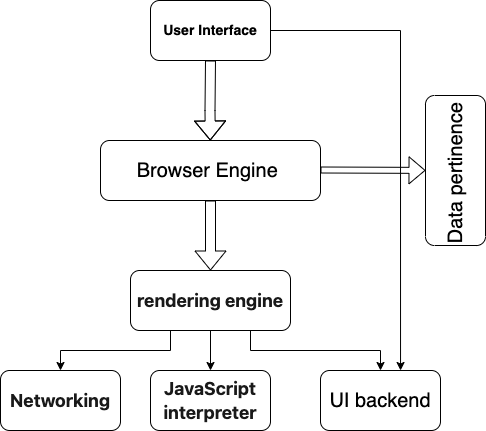

The diagram above was exported from draw.io. Its source (the exported page's mxGraphModel, read from the mxfile embedded in the PNG):
<mxGraphModel dx="1426" dy="723" grid="1" gridSize="10" guides="1" tooltips="1" connect="1" arrows="1" fold="1" page="1" pageScale="1" pageWidth="827" pageHeight="1169" math="0" shadow="0">
  <root>
    <mxCell id="0" />
    <mxCell id="1" parent="0" />
    <mxCell id="_DQgU6LTptSuSDKPw5ib-19" style="edgeStyle=orthogonalEdgeStyle;rounded=0;orthogonalLoop=1;jettySize=auto;html=1;entryX=0.667;entryY=0;entryDx=0;entryDy=0;entryPerimeter=0;fontSize=20;" edge="1" parent="1" source="_DQgU6LTptSuSDKPw5ib-1" target="_DQgU6LTptSuSDKPw5ib-17">
      <mxGeometry relative="1" as="geometry" />
    </mxCell>
    <mxCell id="_DQgU6LTptSuSDKPw5ib-1" value="&lt;h3&gt;User Interface&lt;/h3&gt;" style="rounded=1;whiteSpace=wrap;html=1;" vertex="1" parent="1">
      <mxGeometry x="340" y="70" width="120" height="60" as="geometry" />
    </mxCell>
    <mxCell id="_DQgU6LTptSuSDKPw5ib-2" value="" style="shape=flexArrow;endArrow=classic;html=1;rounded=0;fontSize=20;exitX=0.5;exitY=1;exitDx=0;exitDy=0;" edge="1" parent="1" source="_DQgU6LTptSuSDKPw5ib-1" target="_DQgU6LTptSuSDKPw5ib-3">
      <mxGeometry width="50" height="50" relative="1" as="geometry">
        <mxPoint x="399.5" y="160" as="sourcePoint" />
        <mxPoint x="400" y="240" as="targetPoint" />
        <Array as="points">
          <mxPoint x="399.5" y="180" />
        </Array>
      </mxGeometry>
    </mxCell>
    <mxCell id="_DQgU6LTptSuSDKPw5ib-3" value="Browser Engine&amp;nbsp;" style="rounded=1;whiteSpace=wrap;html=1;fontSize=20;" vertex="1" parent="1">
      <mxGeometry x="290" y="210" width="220" height="60" as="geometry" />
    </mxCell>
    <mxCell id="_DQgU6LTptSuSDKPw5ib-4" value="" style="shape=flexArrow;endArrow=classic;html=1;rounded=0;fontSize=20;width=6;endSize=5;" edge="1" parent="1" target="_DQgU6LTptSuSDKPw5ib-6">
      <mxGeometry width="50" height="50" relative="1" as="geometry">
        <mxPoint x="510" y="239.5" as="sourcePoint" />
        <mxPoint x="580" y="239.5" as="targetPoint" />
        <Array as="points" />
      </mxGeometry>
    </mxCell>
    <mxCell id="_DQgU6LTptSuSDKPw5ib-6" value="Data pertinence&amp;nbsp;" style="rounded=1;whiteSpace=wrap;html=1;fontSize=20;rotation=-90;" vertex="1" parent="1">
      <mxGeometry x="570" y="210" width="150" height="60" as="geometry" />
    </mxCell>
    <mxCell id="_DQgU6LTptSuSDKPw5ib-7" value="" style="shape=flexArrow;endArrow=classic;html=1;rounded=0;fontSize=20;exitX=0.5;exitY=1;exitDx=0;exitDy=0;" edge="1" parent="1" source="_DQgU6LTptSuSDKPw5ib-3" target="_DQgU6LTptSuSDKPw5ib-8">
      <mxGeometry width="50" height="50" relative="1" as="geometry">
        <mxPoint x="400" y="280" as="sourcePoint" />
        <mxPoint x="400" y="350" as="targetPoint" />
      </mxGeometry>
    </mxCell>
    <mxCell id="_DQgU6LTptSuSDKPw5ib-12" style="edgeStyle=orthogonalEdgeStyle;rounded=0;orthogonalLoop=1;jettySize=auto;html=1;exitX=0.25;exitY=1;exitDx=0;exitDy=0;fontSize=20;" edge="1" parent="1" source="_DQgU6LTptSuSDKPw5ib-8" target="_DQgU6LTptSuSDKPw5ib-15">
      <mxGeometry relative="1" as="geometry">
        <mxPoint x="360" y="440" as="targetPoint" />
      </mxGeometry>
    </mxCell>
    <mxCell id="_DQgU6LTptSuSDKPw5ib-13" style="edgeStyle=orthogonalEdgeStyle;rounded=0;orthogonalLoop=1;jettySize=auto;html=1;exitX=0.5;exitY=1;exitDx=0;exitDy=0;fontSize=20;" edge="1" parent="1" source="_DQgU6LTptSuSDKPw5ib-8" target="_DQgU6LTptSuSDKPw5ib-16">
      <mxGeometry relative="1" as="geometry">
        <mxPoint x="400" y="440" as="targetPoint" />
      </mxGeometry>
    </mxCell>
    <mxCell id="_DQgU6LTptSuSDKPw5ib-14" style="edgeStyle=orthogonalEdgeStyle;rounded=0;orthogonalLoop=1;jettySize=auto;html=1;exitX=0.75;exitY=1;exitDx=0;exitDy=0;fontSize=20;" edge="1" parent="1" source="_DQgU6LTptSuSDKPw5ib-8" target="_DQgU6LTptSuSDKPw5ib-17">
      <mxGeometry relative="1" as="geometry">
        <mxPoint x="440" y="440" as="targetPoint" />
      </mxGeometry>
    </mxCell>
    <mxCell id="_DQgU6LTptSuSDKPw5ib-8" value="&lt;meta charset=&quot;utf-8&quot;&gt;&lt;strong style=&quot;box-sizing: border-box; color: rgb(25, 25, 25); font-family: &amp;quot;Segoe UI&amp;quot;, system-ui, -apple-system, sans-serif; font-size: 18px; font-style: normal; font-variant-ligatures: normal; font-variant-caps: normal; letter-spacing: normal; orphans: 2; text-align: left; text-indent: 0px; text-transform: none; widows: 2; word-spacing: 0px; -webkit-text-stroke-width: 0px; background-color: rgb(255, 255, 255); text-decoration-thickness: initial; text-decoration-style: initial; text-decoration-color: initial;&quot;&gt;rendering engine&lt;/strong&gt;" style="rounded=1;whiteSpace=wrap;html=1;fontSize=20;" vertex="1" parent="1">
      <mxGeometry x="320" y="340" width="160" height="60" as="geometry" />
    </mxCell>
    <mxCell id="_DQgU6LTptSuSDKPw5ib-15" value="&lt;meta charset=&quot;utf-8&quot;&gt;&lt;strong style=&quot;box-sizing: border-box; color: rgb(25, 25, 25); font-family: &amp;quot;Segoe UI&amp;quot;, system-ui, -apple-system, sans-serif; font-size: 18px; font-style: normal; font-variant-ligatures: normal; font-variant-caps: normal; letter-spacing: normal; orphans: 2; text-align: left; text-indent: 0px; text-transform: none; widows: 2; word-spacing: 0px; -webkit-text-stroke-width: 0px; background-color: rgb(255, 255, 255); text-decoration-thickness: initial; text-decoration-style: initial; text-decoration-color: initial;&quot;&gt;Networking&lt;/strong&gt;" style="rounded=1;whiteSpace=wrap;html=1;fontSize=20;" vertex="1" parent="1">
      <mxGeometry x="190" y="440" width="120" height="60" as="geometry" />
    </mxCell>
    <mxCell id="_DQgU6LTptSuSDKPw5ib-16" value="&lt;meta charset=&quot;utf-8&quot;&gt;&lt;strong style=&quot;box-sizing: border-box; color: rgb(25, 25, 25); font-family: &amp;quot;Segoe UI&amp;quot;, system-ui, -apple-system, sans-serif; font-size: 18px; font-style: normal; font-variant-ligatures: normal; font-variant-caps: normal; letter-spacing: normal; orphans: 2; text-align: left; text-indent: 0px; text-transform: none; widows: 2; word-spacing: 0px; -webkit-text-stroke-width: 0px; background-color: rgb(255, 255, 255); text-decoration-thickness: initial; text-decoration-style: initial; text-decoration-color: initial;&quot;&gt;JavaScript interpreter&lt;/strong&gt;" style="rounded=1;whiteSpace=wrap;html=1;fontSize=20;" vertex="1" parent="1">
      <mxGeometry x="340" y="440" width="120" height="60" as="geometry" />
    </mxCell>
    <mxCell id="_DQgU6LTptSuSDKPw5ib-17" value="UI backend" style="rounded=1;whiteSpace=wrap;html=1;fontSize=20;" vertex="1" parent="1">
      <mxGeometry x="510" y="440" width="120" height="60" as="geometry" />
    </mxCell>
  </root>
</mxGraphModel>